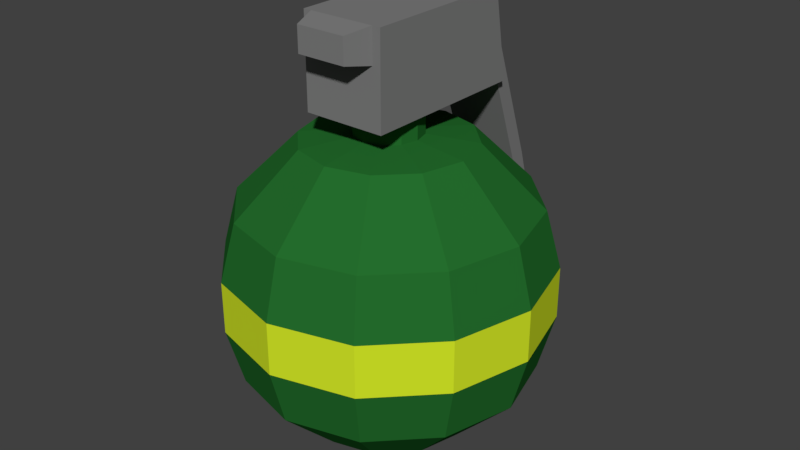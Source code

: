 # Source: HEGrenade.blend  (saved by Blender 2.82.7; exported with 4.5.12 LTS)
import bpy
from mathutils import Matrix  # noqa: F401  (used for matrix-valued properties, if any)

bpy.ops.wm.read_factory_settings(use_empty=True)
scene = bpy.context.scene
scene.name = 'Scene'

# ---- materials (node trees are filled in below, after node groups)
mat_grenadegreen = bpy.data.materials.new('GrenadeGreen')
mat_grenadegreen.alpha_threshold = 0.0
mat_grenadegreen.roughness = 0.5
mat_grenadeyellow = bpy.data.materials.new('GrenadeYellow')
mat_grenadeyellow.alpha_threshold = 0.0
mat_grenadeyellow.roughness = 0.5
mat_graymetal = bpy.data.materials.new('GrayMetal')
mat_graymetal.alpha_threshold = 0.0
mat_graymetal.diffuse_color = (0.2079, 0.2079, 0.2079, 1.0)
mat_graymetal.roughness = 0.5

# ---- material node trees
mat_grenadegreen.use_nodes = True; mat_grenadegreen.node_tree.nodes.clear()
_N = mat_grenadegreen.node_tree.nodes; _L = mat_grenadegreen.node_tree.links
n0 = _N.new('ShaderNodeOutputMaterial'); n0.name = 'Material Output'; n0.location = (300, 300)
n1 = _N.new('ShaderNodeBsdfDiffuse'); n1.name = 'Diffuse BSDF'; n1.location = (10, 300)
n1.inputs[0].default_value = (0.01787, 0.1523, 0.02579, 1.0)
_L.new(n1.outputs[0], n0.inputs[0])
n0.is_active_output = True
mat_grenadeyellow.use_nodes = True; mat_grenadeyellow.node_tree.nodes.clear()
_N = mat_grenadeyellow.node_tree.nodes; _L = mat_grenadeyellow.node_tree.links
n0 = _N.new('ShaderNodeOutputMaterial'); n0.name = 'Material Output'; n0.location = (300, 300)
n1 = _N.new('ShaderNodeBsdfDiffuse'); n1.name = 'Diffuse BSDF'; n1.location = (10, 300)
n1.inputs[0].default_value = (0.6508, 0.8, 0.02058, 1.0)
_L.new(n1.outputs[0], n0.inputs[0])
n0.is_active_output = True

# ---- world
world_world = bpy.data.worlds.new('World'); scene.world = world_world
world_world.color = (0.05088, 0.05088, 0.05088)
world_world.use_sun_shadow = False
world_world.sun_shadow_jitter_overblur = 0.0
world_world.cycles.sampling_method = 'MANUAL'

# ---- meshes
me_mesh = bpy.data.meshes.new('Mesh')
me_mesh.from_pydata([(-0.02706, 0.05438, -0.01569), (-0.04687, 0.03151, -0.02713), (-0.04687, -0.03099, -0.02713), (-0.02706, -0.05387, -0.01569), (-4.804e-09, -0.06224, -6.387e-05), (-0.01563, 0.05438, -0.02713), (-0.02706, 0.03151, -0.04694), (-0.02706, -0.03099, -0.04694), (-0.01563, -0.05387, -0.02713), (-4.516e-09, 0.05438, -0.03131), (-4.585e-09, 0.03151, -0.05419), (-6.447e-09, -0.03099, -0.05419), (-7.31e-09, -0.05387, -0.03131), (0.01562, 0.05438, -0.02713), (0.02706, 0.03151, -0.04694), (0.02706, -0.03099, -0.04694), (0.01562, -0.05387, -0.02713), (0.02706, 0.05438, -0.01569), (0.04687, 0.03151, -0.02713), (0.04687, -0.03099, -0.02713), (0.02706, -0.05387, -0.01569), (0.03125, 0.05438, -6.387e-05), (0.05413, 0.03151, -6.387e-05), (0.05413, -0.03099, -6.387e-05), (0.03125, -0.05387, -6.387e-05), (0.02706, 0.05438, 0.01556), (0.04687, 0.03151, 0.027), (0.04687, -0.03099, 0.027), (0.02706, -0.05387, 0.01556), (0.01562, 0.05438, 0.027), (0.02706, 0.03151, 0.04681), (0.02706, -0.03099, 0.04681), (0.01562, -0.05387, 0.027), (-9.235e-09, 0.05438, 0.03119), (-5.441e-09, 0.03151, 0.05406), (-5.441e-09, -0.03099, 0.05406), (-4.578e-09, -0.05387, 0.03119), (-0.01562, 0.05438, 0.027), (-0.02706, 0.03151, 0.04681), (-0.02706, -0.03099, 0.04681), (-0.01562, -0.05387, 0.027), (-0.02706, 0.05438, 0.01556), (-0.04687, 0.03151, 0.027), (-0.04687, -0.03099, 0.027), (-0.02706, -0.05387, 0.01556), (-0.03125, 0.05438, -6.387e-05), (-0.05413, 0.03151, -6.387e-05), (-0.05413, -0.03099, -6.387e-05), (-0.03125, -0.05387, -6.387e-05), (-0.01083, 0.05651, -0.006314), (-0.00625, 0.05651, -0.01089), (5.599e-09, 0.05651, -0.01256), (0.00625, 0.05651, -0.01089), (0.01083, 0.05651, -0.006314), (0.0125, 0.05651, -6.387e-05), (0.01083, 0.05651, 0.006186), (0.00625, 0.05651, 0.01076), (3.712e-09, 0.05651, 0.01244), (-0.00625, 0.05651, 0.01076), (-0.01083, 0.05651, 0.006186), (-0.0125, 0.05651, -6.387e-05), (-0.01083, 0.06588, -0.006314), (-0.00625, 0.06588, -0.01089), (5.444e-09, 0.06588, -0.01256), (0.00625, 0.06588, -0.01089), (0.01083, 0.06588, -0.006314), (0.0125, 0.06588, -6.387e-05), (0.01083, 0.06588, 0.006186), (0.00625, 0.06588, 0.01076), (3.556e-09, 0.06588, 0.01244), (-0.00625, 0.06588, 0.01076), (-0.01083, 0.06588, 0.006186), (-0.0125, 0.06588, -6.387e-05), (-0.05186, -0.009532, -0.03), (-0.05186, 0.01004, -0.03), (-0.02994, 0.01004, -0.05192), (-0.02994, -0.009532, -0.05192), (-6.115e-09, 0.01004, -0.05994), (-6.699e-09, -0.009532, -0.05994), (0.02994, 0.01004, -0.05192), (0.02994, -0.009532, -0.05192), (0.05186, 0.01004, -0.03), (0.05186, -0.009532, -0.03), (0.05988, 0.01004, -6.387e-05), (0.05988, -0.009532, -6.387e-05), (0.05186, 0.01004, 0.02987), (0.05186, -0.009532, 0.02987), (0.02994, 0.01004, 0.05179), (0.02994, -0.009532, 0.05179), (-6.469e-09, 0.01004, 0.05981), (-6.469e-09, -0.009532, 0.05981), (-0.02994, 0.01004, 0.05179), (-0.02994, -0.009532, 0.05179), (-0.05186, 0.01004, 0.02987), (-0.05186, -0.009532, 0.02987), (-0.05988, 0.01004, -6.387e-05), (-0.05988, -0.009532, -6.387e-05), (0.01563, 0.06588, 0.02181), (0.01563, 0.1003, 0.02181), (-0.01562, 0.06588, 0.02181), (-0.01562, 0.1003, 0.02181), (0.01563, 0.06588, -0.04381), (0.01563, 0.1003, -0.03756), (-0.01562, 0.06588, -0.04381), (-0.01562, 0.1003, -0.03756), (0.0125, 0.1003, -0.03756), (0.0125, 0.06588, -0.04381), (0.0125, 0.06588, 0.02181), (0.0125, 0.1003, 0.02181), (-0.0125, 0.06588, 0.02181), (-0.0125, 0.06588, -0.04381), (-0.0125, 0.1003, 0.02181), (-0.0125, 0.1003, -0.03756), (0.0125, 0.06588, -0.05006), (-0.0125, 0.06588, -0.05006), (0.0125, 0.03151, -0.05631), (-0.0125, 0.03151, -0.05631), (0.0125, 0.03151, -0.06256), (-0.0125, 0.03151, -0.06256), (0.0125, 0.0002555, -0.06569), (-0.0125, 0.0002555, -0.06569), (0.0125, 0.0002555, -0.07194), (-0.0125, 0.0002555, -0.07194), (0.0125, -0.03099, -0.05631), (-0.0125, -0.03099, -0.05631), (0.0125, -0.03099, -0.06256), (-0.0125, -0.03099, -0.06256), (0.0125, -0.04441, -0.04473), (-0.0125, -0.04441, -0.04473), (0.0125, -0.04883, -0.04915), (-0.0125, -0.04883, -0.04915), (0.0125, 0.08776, 0.02181), (-0.0125, 0.08776, 0.02181), (0.009375, 0.09869, 0.03119), (-0.009375, 0.09869, 0.03119), (0.009375, 0.08932, 0.03119), (-0.009375, 0.08932, 0.03119)], [], [(48, 47, 2, 3), (75, 6, 10, 77), (4, 48, 3), (2, 73, 76, 7), (46, 45, 0, 1), (4, 3, 8), (95, 46, 1, 74), (1, 0, 5, 6), (3, 2, 7, 8), (47, 96, 73, 2), (4, 8, 12), (77, 10, 14, 79), (6, 5, 9, 10), (8, 7, 11, 12), (7, 76, 78, 11), (4, 12, 16), (79, 14, 18, 81), (10, 9, 13, 14), (12, 11, 15, 16), (11, 78, 80, 15), (81, 18, 22, 83), (14, 13, 17, 18), (16, 15, 19, 20), (15, 80, 82, 19), (4, 16, 20), (18, 17, 21, 22), (20, 19, 23, 24), (19, 82, 84, 23), (4, 20, 24), (83, 22, 26, 85), (24, 23, 27, 28), (23, 84, 86, 27), (4, 24, 28), (85, 26, 30, 87), (22, 21, 25, 26), (28, 27, 31, 32), (27, 86, 88, 31), (4, 28, 32), (87, 30, 34, 89), (26, 25, 29, 30), (32, 31, 35, 36), (31, 88, 90, 35), (4, 32, 36), (89, 34, 38, 91), (30, 29, 33, 34), (36, 35, 39, 40), (35, 90, 92, 39), (4, 36, 40), (91, 38, 42, 93), (34, 33, 37, 38), (39, 92, 94, 43), (4, 40, 44), (93, 42, 46, 95), (38, 37, 41, 42), (40, 39, 43, 44), (4, 44, 48), (42, 41, 45, 46), (44, 43, 47, 48), (43, 94, 96, 47), (29, 25, 55, 56), (5, 0, 49, 50), (37, 33, 57, 58), (0, 45, 60, 49), (41, 37, 58, 59), (25, 21, 54, 55), (45, 41, 59, 60), (13, 9, 51, 52), (33, 29, 56, 57), (17, 13, 52, 53), (9, 5, 50, 51), (21, 17, 53, 54), (51, 50, 62, 63), (58, 57, 69, 70), (55, 54, 66, 67), (52, 51, 63, 64), (59, 58, 70, 71), (56, 55, 67, 68), (53, 52, 64, 65), (60, 59, 71, 72), (50, 49, 61, 62), (57, 56, 68, 69), (54, 53, 65, 66), (49, 60, 72, 61), (74, 75, 76, 73), (75, 77, 78, 76), (77, 79, 80, 78), (79, 81, 82, 80), (84, 82, 81, 83), (86, 84, 83, 85), (88, 86, 85, 87), (90, 88, 87, 89), (92, 90, 89, 91), (94, 92, 91, 93), (93, 95, 96, 94), (73, 96, 95, 74), (74, 1, 6, 75), (97, 98, 108, 131, 107), (99, 100, 104, 103), (103, 104, 112, 110), (101, 102, 98, 97), (99, 103, 110, 109), (104, 100, 111, 112), (106, 105, 102, 101), (107, 131, 132, 109), (107, 106, 101, 97), (105, 108, 98, 102), (112, 105, 113, 114), (109, 110, 106, 107), (109, 132, 111, 100, 99), (112, 111, 108, 105), (113, 105, 106), (114, 110, 112), (113, 106, 115, 117), (106, 110, 116, 115), (110, 114, 118, 116), (114, 113, 117, 118), (117, 115, 119, 121), (115, 116, 120, 119), (116, 118, 122, 120), (118, 117, 121, 122), (120, 122, 126, 124), (122, 121, 125, 126), (121, 119, 123, 125), (119, 120, 124, 123), (125, 123, 127, 129), (123, 124, 128, 127), (124, 126, 130, 128), (126, 125, 129, 130), (128, 130, 129, 127), (132, 131, 135, 136), (136, 135, 133, 134), (131, 108, 133, 135), (108, 111, 134, 133), (111, 132, 136, 134)])
me_mesh.polygons.foreach_set('material_index', [0, 0, 0, 0, 0, 0, 0, 0, 0, 0, 0, 0, 0, 0, 0, 0, 0, 0, 0, 0, 0, 0, 0, 0, 0, 0, 0, 0, 0, 0, 0, 0, 0, 0, 0, 0, 0, 0, 0, 0, 0, 0, 0, 0, 0, 0, 0, 0, 0, 0, 0, 0, 0, 0, 0, 0, 0, 0, 0, 0, 0, 0, 0, 0, 0, 0, 0, 0, 0, 0, 0, 0, 0, 0, 0, 0, 0, 0, 0, 0, 0, 0, 0, 1, 1, 1, 1, 1, 1, 1, 1, 1, 1, 1, 1, 0, 2, 2, 2, 2, 2, 2, 2, 2, 2, 2, 2, 2, 2, 2, 2, 2, 2, 2, 2, 2, 2, 2, 2, 2, 2, 2, 2, 2, 2, 2, 2, 2, 2, 2, 2, 2, 2, 2])
me_mesh.materials.append(mat_grenadegreen)
me_mesh.materials.append(mat_grenadeyellow)
me_mesh.materials.append(mat_graymetal)
me_mesh.use_remesh_preserve_volume = False
me_mesh.use_remesh_preserve_attributes = False
me_mesh.use_mirror_vertex_groups = False
me_mesh.update()
arm_armature = bpy.data.armatures.new('Armature')  # bones are not reproduced

# ---- objects
ob_armature = bpy.data.objects.new('Armature', arm_armature)
ob_mesh = bpy.data.objects.new('Mesh', me_mesh)

# ---- transforms, parenting, visibility, modifiers, constraints
ob_armature.location = (0.0, 0.0, 0.0)
ob_armature.rotation_euler = (1.571, -0.0, 0.0)
ob_armature.show_in_front = True
ob_armature.lineart.crease_threshold = 0.0
ob_mesh.location = (0.0, 0.0, 0.0)
ob_mesh.rotation_euler = (1.571, -0.0, 0.0)
ob_mesh.lineart.crease_threshold = 0.0
_vg = ob_mesh.vertex_groups.new(name='Base')
_vg.add([0, 1, 2, 3, 4, 5, 6, 7, 8, 9, 10, 11, 12, 13, 14, 15, 16, 17, 18, 19, 20, 21, 22, 23, 24, 25, 26, 27, 28, 29, 30, 31, 32, 33, 34, 35, 36, 37, 38, 39, 40, 41, 42, 43, 44, 45, 46, 47, 48, 49, 50, 51, 52, 53, 54, 55, 56, 57, 58, 59, 60, 61, 62, 63, 64, 65, 66, 67, 68, 69, 70, 71, 72, 73, 74, 75, 76, 77, 78, 79, 80, 81, 82, 83, 84, 85, 86, 87, 88, 89, 90, 91, 92, 93, 94, 95, 96, 97, 98, 99, 100, 101, 102, 103, 104, 105, 106, 107, 108, 109, 110, 111, 112, 113, 114, 115, 116, 117, 118, 119, 120, 121, 122, 123, 124, 125, 126, 127, 128, 129, 130, 131, 132, 133, 134, 135, 136], 1.0, 'REPLACE')
_m = ob_mesh.modifiers.new('Armature', 'ARMATURE')
_m.object = ob_armature

# ---- collection membership
scene.collection.objects.link(ob_armature)
scene.collection.objects.link(ob_mesh)

# ---- scene / render settings (as saved in the file)
scene.frame_start = 1; scene.frame_end = 250; scene.frame_set(1)
scene.render.engine = 'CYCLES'
scene.render.resolution_percentage = 50
scene.render.dither_intensity = 0.0
scene.cycles.use_denoising = False
scene.cycles.samples = 128
scene.cycles.sampling_pattern = 'TABULATED_SOBOL'
scene.cycles.light_sampling_threshold = 0.0
scene.cycles.use_adaptive_sampling = False
scene.cycles.use_light_tree = False
scene.cycles.blur_glossy = 0.0
scene.cycles.sample_clamp_indirect = 0.0
scene.view_settings.view_transform = 'Standard'
bpy.context.view_layer.update()

# ---- added for rendering (the .blend has no active camera and no usable light): camera, sun
cam_auto = bpy.data.cameras.new('AutoCamera')
cam_auto.lens = 50.0
cam_auto.sensor_width = 36.0
cam_auto.clip_end = 1000.0
ob_auto_camera = bpy.data.objects.new('AutoCamera', cam_auto)
scene.collection.objects.link(ob_auto_camera)
ob_auto_camera.location = (0.223027, -0.26157, 0.197427)
ob_auto_camera.rotation_euler = (1.09748, -7.21219e-08, 0.694738)
scene.camera = ob_auto_camera
light_auto_sun = bpy.data.lights.new('AutoSun', 'SUN')
light_auto_sun.energy = 3.0
light_auto_sun.angle = 0.0523599
ob_auto_sun = bpy.data.objects.new('AutoSun', light_auto_sun)
scene.collection.objects.link(ob_auto_sun)
ob_auto_sun.rotation_euler = (0.872665, 0.174533, 0.523599)
bpy.context.view_layer.update()

